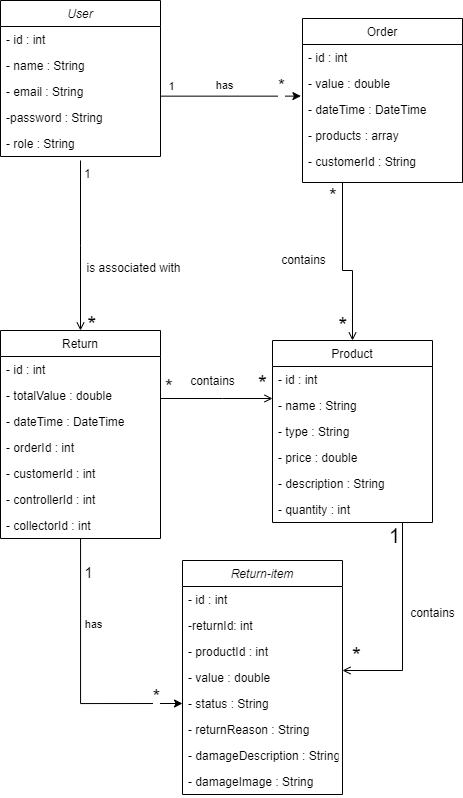

The diagram above was exported from draw.io. Its source (the exported page's mxGraphModel, read from the mxfile embedded in the PNG):
<mxGraphModel dx="1235" dy="624" grid="1" gridSize="10" guides="1" tooltips="1" connect="1" arrows="1" fold="1" page="1" pageScale="1" pageWidth="827" pageHeight="1169" math="0" shadow="0">
  <root>
    <mxCell id="WIyWlLk6GJQsqaUBKTNV-0" />
    <mxCell id="WIyWlLk6GJQsqaUBKTNV-1" parent="WIyWlLk6GJQsqaUBKTNV-0" />
    <mxCell id="zkfFHV4jXpPFQw0GAbJ--0" value="User" style="swimlane;fontStyle=2;align=center;verticalAlign=top;childLayout=stackLayout;horizontal=1;startSize=26;horizontalStack=0;resizeParent=1;resizeLast=0;collapsible=1;marginBottom=0;rounded=0;shadow=0;strokeWidth=1;" parent="WIyWlLk6GJQsqaUBKTNV-1" vertex="1">
      <mxGeometry x="508" y="90" width="160" height="156" as="geometry">
        <mxRectangle x="230" y="140" width="160" height="26" as="alternateBounds" />
      </mxGeometry>
    </mxCell>
    <mxCell id="Yqio099egVzyoUxTRATu-0" value="- id : int" style="text;align=left;verticalAlign=top;spacingLeft=4;spacingRight=4;overflow=hidden;rotatable=0;points=[[0,0.5],[1,0.5]];portConstraint=eastwest;" parent="zkfFHV4jXpPFQw0GAbJ--0" vertex="1">
      <mxGeometry y="26" width="160" height="26" as="geometry" />
    </mxCell>
    <mxCell id="zkfFHV4jXpPFQw0GAbJ--1" value="- name : String" style="text;align=left;verticalAlign=top;spacingLeft=4;spacingRight=4;overflow=hidden;rotatable=0;points=[[0,0.5],[1,0.5]];portConstraint=eastwest;" parent="zkfFHV4jXpPFQw0GAbJ--0" vertex="1">
      <mxGeometry y="52" width="160" height="26" as="geometry" />
    </mxCell>
    <mxCell id="zkfFHV4jXpPFQw0GAbJ--2" value="- email : String" style="text;align=left;verticalAlign=top;spacingLeft=4;spacingRight=4;overflow=hidden;rotatable=0;points=[[0,0.5],[1,0.5]];portConstraint=eastwest;rounded=0;shadow=0;html=0;" parent="zkfFHV4jXpPFQw0GAbJ--0" vertex="1">
      <mxGeometry y="78" width="160" height="26" as="geometry" />
    </mxCell>
    <mxCell id="PLbkhpOp6jdR9rY8INA2-21" value="-password : String" style="text;align=left;verticalAlign=top;spacingLeft=4;spacingRight=4;overflow=hidden;rotatable=0;points=[[0,0.5],[1,0.5]];portConstraint=eastwest;rounded=0;shadow=0;html=0;" parent="zkfFHV4jXpPFQw0GAbJ--0" vertex="1">
      <mxGeometry y="104" width="160" height="26" as="geometry" />
    </mxCell>
    <mxCell id="zkfFHV4jXpPFQw0GAbJ--3" value="- role : String" style="text;align=left;verticalAlign=top;spacingLeft=4;spacingRight=4;overflow=hidden;rotatable=0;points=[[0,0.5],[1,0.5]];portConstraint=eastwest;rounded=0;shadow=0;html=0;" parent="zkfFHV4jXpPFQw0GAbJ--0" vertex="1">
      <mxGeometry y="130" width="160" height="26" as="geometry" />
    </mxCell>
    <mxCell id="Df6W9txaC3gahr2Cr1zK-2" style="edgeStyle=orthogonalEdgeStyle;rounded=0;orthogonalLoop=1;jettySize=auto;html=1;entryX=0;entryY=0.5;entryDx=0;entryDy=0;" edge="1" parent="WIyWlLk6GJQsqaUBKTNV-1" source="ceXgwvty77ScCwkt-f_g-0" target="gCeAcoxzLHUFazacb87S-3">
      <mxGeometry relative="1" as="geometry" />
    </mxCell>
    <mxCell id="Df6W9txaC3gahr2Cr1zK-3" value="1" style="edgeLabel;html=1;align=center;verticalAlign=middle;resizable=0;points=[];fontSize=15;" vertex="1" connectable="0" parent="Df6W9txaC3gahr2Cr1zK-2">
      <mxGeometry x="-0.2555" y="-1" relative="1" as="geometry">
        <mxPoint x="8" y="-65" as="offset" />
      </mxGeometry>
    </mxCell>
    <mxCell id="Df6W9txaC3gahr2Cr1zK-4" value="*" style="edgeLabel;html=1;align=center;verticalAlign=middle;resizable=0;points=[];fontSize=20;" vertex="1" connectable="0" parent="Df6W9txaC3gahr2Cr1zK-2">
      <mxGeometry x="0.711" y="2" relative="1" as="geometry">
        <mxPoint x="12" y="-6" as="offset" />
      </mxGeometry>
    </mxCell>
    <mxCell id="Df6W9txaC3gahr2Cr1zK-5" value="has" style="edgeLabel;html=1;align=center;verticalAlign=middle;resizable=0;points=[];" vertex="1" connectable="0" parent="Df6W9txaC3gahr2Cr1zK-2">
      <mxGeometry x="-0.3608" relative="1" as="geometry">
        <mxPoint x="12" as="offset" />
      </mxGeometry>
    </mxCell>
    <mxCell id="ceXgwvty77ScCwkt-f_g-0" value="Return" style="swimlane;fontStyle=0;align=center;verticalAlign=top;childLayout=stackLayout;horizontal=1;startSize=26;horizontalStack=0;resizeParent=1;resizeLast=0;collapsible=1;marginBottom=0;rounded=0;shadow=0;strokeWidth=1;" parent="WIyWlLk6GJQsqaUBKTNV-1" vertex="1">
      <mxGeometry x="508" y="420" width="160" height="208" as="geometry">
        <mxRectangle x="550" y="140" width="160" height="26" as="alternateBounds" />
      </mxGeometry>
    </mxCell>
    <mxCell id="ceXgwvty77ScCwkt-f_g-4" value="- id : int" style="text;align=left;verticalAlign=top;spacingLeft=4;spacingRight=4;overflow=hidden;rotatable=0;points=[[0,0.5],[1,0.5]];portConstraint=eastwest;rounded=0;shadow=0;html=0;" parent="ceXgwvty77ScCwkt-f_g-0" vertex="1">
      <mxGeometry y="26" width="160" height="26" as="geometry" />
    </mxCell>
    <mxCell id="ceXgwvty77ScCwkt-f_g-2" value="- totalValue : double" style="text;align=left;verticalAlign=top;spacingLeft=4;spacingRight=4;overflow=hidden;rotatable=0;points=[[0,0.5],[1,0.5]];portConstraint=eastwest;rounded=0;shadow=0;html=0;" parent="ceXgwvty77ScCwkt-f_g-0" vertex="1">
      <mxGeometry y="52" width="160" height="26" as="geometry" />
    </mxCell>
    <mxCell id="ceXgwvty77ScCwkt-f_g-1" value="- dateTime : DateTime" style="text;align=left;verticalAlign=top;spacingLeft=4;spacingRight=4;overflow=hidden;rotatable=0;points=[[0,0.5],[1,0.5]];portConstraint=eastwest;" parent="ceXgwvty77ScCwkt-f_g-0" vertex="1">
      <mxGeometry y="78" width="160" height="26" as="geometry" />
    </mxCell>
    <mxCell id="Df6W9txaC3gahr2Cr1zK-32" value="- orderId : int" style="text;align=left;verticalAlign=top;spacingLeft=4;spacingRight=4;overflow=hidden;rotatable=0;points=[[0,0.5],[1,0.5]];portConstraint=eastwest;" vertex="1" parent="ceXgwvty77ScCwkt-f_g-0">
      <mxGeometry y="104" width="160" height="26" as="geometry" />
    </mxCell>
    <mxCell id="ceXgwvty77ScCwkt-f_g-35" value="- customerId : int" style="text;align=left;verticalAlign=top;spacingLeft=4;spacingRight=4;overflow=hidden;rotatable=0;points=[[0,0.5],[1,0.5]];portConstraint=eastwest;rounded=0;shadow=0;html=0;" parent="ceXgwvty77ScCwkt-f_g-0" vertex="1">
      <mxGeometry y="130" width="160" height="26" as="geometry" />
    </mxCell>
    <mxCell id="gCeAcoxzLHUFazacb87S-8" value="- controllerId : int " style="text;align=left;verticalAlign=top;spacingLeft=4;spacingRight=4;overflow=hidden;rotatable=0;points=[[0,0.5],[1,0.5]];portConstraint=eastwest;rounded=0;shadow=0;html=0;" parent="ceXgwvty77ScCwkt-f_g-0" vertex="1">
      <mxGeometry y="156" width="160" height="26" as="geometry" />
    </mxCell>
    <mxCell id="gCeAcoxzLHUFazacb87S-7" value="- collectorId : int" style="text;align=left;verticalAlign=top;spacingLeft=4;spacingRight=4;overflow=hidden;rotatable=0;points=[[0,0.5],[1,0.5]];portConstraint=eastwest;rounded=0;shadow=0;html=0;" parent="ceXgwvty77ScCwkt-f_g-0" vertex="1">
      <mxGeometry y="182" width="160" height="26" as="geometry" />
    </mxCell>
    <mxCell id="ceXgwvty77ScCwkt-f_g-9" value="" style="endArrow=open;shadow=0;strokeWidth=1;rounded=0;endFill=1;edgeStyle=elbowEdgeStyle;elbow=vertical;entryX=0.5;entryY=0;entryDx=0;entryDy=0;exitX=0.5;exitY=1;exitDx=0;exitDy=0;" parent="WIyWlLk6GJQsqaUBKTNV-1" target="ceXgwvty77ScCwkt-f_g-0" edge="1">
      <mxGeometry x="0.5" y="41" relative="1" as="geometry">
        <mxPoint x="588" y="250" as="sourcePoint" />
        <mxPoint x="678" y="400" as="targetPoint" />
        <mxPoint x="-40" y="32" as="offset" />
      </mxGeometry>
    </mxCell>
    <mxCell id="ceXgwvty77ScCwkt-f_g-10" value="1" style="resizable=0;align=left;verticalAlign=bottom;labelBackgroundColor=none;fontSize=12;" parent="ceXgwvty77ScCwkt-f_g-9" connectable="0" vertex="1">
      <mxGeometry x="-1" relative="1" as="geometry">
        <mxPoint x="2" y="22" as="offset" />
      </mxGeometry>
    </mxCell>
    <mxCell id="ceXgwvty77ScCwkt-f_g-11" value="*" style="resizable=0;align=right;verticalAlign=bottom;labelBackgroundColor=none;fontSize=23;" parent="ceXgwvty77ScCwkt-f_g-9" connectable="0" vertex="1">
      <mxGeometry x="1" relative="1" as="geometry">
        <mxPoint x="17" y="6" as="offset" />
      </mxGeometry>
    </mxCell>
    <mxCell id="ceXgwvty77ScCwkt-f_g-12" value="is associated with" style="text;html=1;resizable=0;points=[];;align=center;verticalAlign=middle;labelBackgroundColor=none;rounded=0;shadow=0;strokeWidth=1;fontSize=12;" parent="ceXgwvty77ScCwkt-f_g-9" vertex="1" connectable="0">
      <mxGeometry x="0.5" y="49" relative="1" as="geometry">
        <mxPoint x="3" y="-20" as="offset" />
      </mxGeometry>
    </mxCell>
    <mxCell id="ceXgwvty77ScCwkt-f_g-14" value="Product" style="swimlane;fontStyle=0;align=center;verticalAlign=top;childLayout=stackLayout;horizontal=1;startSize=26;horizontalStack=0;resizeParent=1;resizeLast=0;collapsible=1;marginBottom=0;rounded=0;shadow=0;strokeWidth=1;" parent="WIyWlLk6GJQsqaUBKTNV-1" vertex="1">
      <mxGeometry x="780" y="430" width="160" height="182" as="geometry">
        <mxRectangle x="550" y="140" width="160" height="26" as="alternateBounds" />
      </mxGeometry>
    </mxCell>
    <mxCell id="ceXgwvty77ScCwkt-f_g-15" value="- id : int" style="text;align=left;verticalAlign=top;spacingLeft=4;spacingRight=4;overflow=hidden;rotatable=0;points=[[0,0.5],[1,0.5]];portConstraint=eastwest;" parent="ceXgwvty77ScCwkt-f_g-14" vertex="1">
      <mxGeometry y="26" width="160" height="26" as="geometry" />
    </mxCell>
    <mxCell id="ceXgwvty77ScCwkt-f_g-16" value="- name : String" style="text;align=left;verticalAlign=top;spacingLeft=4;spacingRight=4;overflow=hidden;rotatable=0;points=[[0,0.5],[1,0.5]];portConstraint=eastwest;rounded=0;shadow=0;html=0;" parent="ceXgwvty77ScCwkt-f_g-14" vertex="1">
      <mxGeometry y="52" width="160" height="26" as="geometry" />
    </mxCell>
    <mxCell id="ceXgwvty77ScCwkt-f_g-17" value="- type : String" style="text;align=left;verticalAlign=top;spacingLeft=4;spacingRight=4;overflow=hidden;rotatable=0;points=[[0,0.5],[1,0.5]];portConstraint=eastwest;rounded=0;shadow=0;html=0;" parent="ceXgwvty77ScCwkt-f_g-14" vertex="1">
      <mxGeometry y="78" width="160" height="26" as="geometry" />
    </mxCell>
    <mxCell id="Df6W9txaC3gahr2Cr1zK-17" value="- price : double" style="text;align=left;verticalAlign=top;spacingLeft=4;spacingRight=4;overflow=hidden;rotatable=0;points=[[0,0.5],[1,0.5]];portConstraint=eastwest;rounded=0;shadow=0;html=0;" vertex="1" parent="ceXgwvty77ScCwkt-f_g-14">
      <mxGeometry y="104" width="160" height="26" as="geometry" />
    </mxCell>
    <mxCell id="Df6W9txaC3gahr2Cr1zK-19" value="- description : String" style="text;align=left;verticalAlign=top;spacingLeft=4;spacingRight=4;overflow=hidden;rotatable=0;points=[[0,0.5],[1,0.5]];portConstraint=eastwest;rounded=0;shadow=0;html=0;" vertex="1" parent="ceXgwvty77ScCwkt-f_g-14">
      <mxGeometry y="130" width="160" height="26" as="geometry" />
    </mxCell>
    <mxCell id="Df6W9txaC3gahr2Cr1zK-18" value="- quantity : int" style="text;align=left;verticalAlign=top;spacingLeft=4;spacingRight=4;overflow=hidden;rotatable=0;points=[[0,0.5],[1,0.5]];portConstraint=eastwest;rounded=0;shadow=0;html=0;" vertex="1" parent="ceXgwvty77ScCwkt-f_g-14">
      <mxGeometry y="156" width="160" height="26" as="geometry" />
    </mxCell>
    <mxCell id="ceXgwvty77ScCwkt-f_g-29" value="" style="endArrow=open;shadow=0;strokeWidth=1;rounded=0;endFill=1;edgeStyle=elbowEdgeStyle;elbow=vertical;" parent="WIyWlLk6GJQsqaUBKTNV-1" edge="1">
      <mxGeometry x="0.5" y="41" relative="1" as="geometry">
        <mxPoint x="668" y="488" as="sourcePoint" />
        <mxPoint x="780" y="488" as="targetPoint" />
        <mxPoint x="-40" y="32" as="offset" />
        <Array as="points">
          <mxPoint x="730" y="488" />
        </Array>
      </mxGeometry>
    </mxCell>
    <mxCell id="ceXgwvty77ScCwkt-f_g-30" value="*" style="resizable=0;align=left;verticalAlign=bottom;labelBackgroundColor=none;fontSize=20;" parent="ceXgwvty77ScCwkt-f_g-29" connectable="0" vertex="1">
      <mxGeometry x="-1" relative="1" as="geometry">
        <mxPoint x="3" as="offset" />
      </mxGeometry>
    </mxCell>
    <mxCell id="ceXgwvty77ScCwkt-f_g-31" value="*" style="resizable=0;align=right;verticalAlign=bottom;labelBackgroundColor=none;fontSize=23;" parent="ceXgwvty77ScCwkt-f_g-29" connectable="0" vertex="1">
      <mxGeometry x="1" relative="1" as="geometry">
        <mxPoint x="-4" y="-2" as="offset" />
      </mxGeometry>
    </mxCell>
    <mxCell id="ceXgwvty77ScCwkt-f_g-32" value="contains" style="text;html=1;resizable=0;points=[];;align=center;verticalAlign=middle;labelBackgroundColor=none;rounded=0;shadow=0;strokeWidth=1;fontSize=12;" parent="ceXgwvty77ScCwkt-f_g-29" vertex="1" connectable="0">
      <mxGeometry x="0.5" y="49" relative="1" as="geometry">
        <mxPoint x="-32" y="31" as="offset" />
      </mxGeometry>
    </mxCell>
    <mxCell id="PLbkhpOp6jdR9rY8INA2-0" value="Order" style="swimlane;fontStyle=0;align=center;verticalAlign=top;childLayout=stackLayout;horizontal=1;startSize=26;horizontalStack=0;resizeParent=1;resizeLast=0;collapsible=1;marginBottom=0;rounded=0;shadow=0;strokeWidth=1;" parent="WIyWlLk6GJQsqaUBKTNV-1" vertex="1">
      <mxGeometry x="810" y="108" width="160" height="164" as="geometry">
        <mxRectangle x="550" y="140" width="160" height="26" as="alternateBounds" />
      </mxGeometry>
    </mxCell>
    <mxCell id="PLbkhpOp6jdR9rY8INA2-1" value="- id : int" style="text;align=left;verticalAlign=top;spacingLeft=4;spacingRight=4;overflow=hidden;rotatable=0;points=[[0,0.5],[1,0.5]];portConstraint=eastwest;rounded=0;shadow=0;html=0;" parent="PLbkhpOp6jdR9rY8INA2-0" vertex="1">
      <mxGeometry y="26" width="160" height="26" as="geometry" />
    </mxCell>
    <mxCell id="PLbkhpOp6jdR9rY8INA2-2" value="- value : double" style="text;align=left;verticalAlign=top;spacingLeft=4;spacingRight=4;overflow=hidden;rotatable=0;points=[[0,0.5],[1,0.5]];portConstraint=eastwest;rounded=0;shadow=0;html=0;" parent="PLbkhpOp6jdR9rY8INA2-0" vertex="1">
      <mxGeometry y="52" width="160" height="26" as="geometry" />
    </mxCell>
    <mxCell id="PLbkhpOp6jdR9rY8INA2-3" value="- dateTime : DateTime" style="text;align=left;verticalAlign=top;spacingLeft=4;spacingRight=4;overflow=hidden;rotatable=0;points=[[0,0.5],[1,0.5]];portConstraint=eastwest;" parent="PLbkhpOp6jdR9rY8INA2-0" vertex="1">
      <mxGeometry y="78" width="160" height="26" as="geometry" />
    </mxCell>
    <mxCell id="PLbkhpOp6jdR9rY8INA2-4" value="- products : array" style="text;align=left;verticalAlign=top;spacingLeft=4;spacingRight=4;overflow=hidden;rotatable=0;points=[[0,0.5],[1,0.5]];portConstraint=eastwest;rounded=0;shadow=0;html=0;" parent="PLbkhpOp6jdR9rY8INA2-0" vertex="1">
      <mxGeometry y="104" width="160" height="26" as="geometry" />
    </mxCell>
    <mxCell id="PLbkhpOp6jdR9rY8INA2-5" value="- customerId : String" style="text;align=left;verticalAlign=top;spacingLeft=4;spacingRight=4;overflow=hidden;rotatable=0;points=[[0,0.5],[1,0.5]];portConstraint=eastwest;rounded=0;shadow=0;html=0;" parent="PLbkhpOp6jdR9rY8INA2-0" vertex="1">
      <mxGeometry y="130" width="160" height="26" as="geometry" />
    </mxCell>
    <mxCell id="PLbkhpOp6jdR9rY8INA2-12" style="edgeStyle=orthogonalEdgeStyle;rounded=0;orthogonalLoop=1;jettySize=auto;html=1;entryX=-0.01;entryY=-0.015;entryDx=0;entryDy=0;entryPerimeter=0;" parent="WIyWlLk6GJQsqaUBKTNV-1" target="PLbkhpOp6jdR9rY8INA2-3" edge="1">
      <mxGeometry relative="1" as="geometry">
        <Array as="points">
          <mxPoint x="788" y="185" />
        </Array>
        <mxPoint x="668" y="185.6470588235295" as="sourcePoint" />
      </mxGeometry>
    </mxCell>
    <mxCell id="PLbkhpOp6jdR9rY8INA2-13" value="has" style="edgeLabel;html=1;align=center;verticalAlign=middle;resizable=0;points=[];" parent="PLbkhpOp6jdR9rY8INA2-12" vertex="1" connectable="0">
      <mxGeometry x="-0.265" y="-1" relative="1" as="geometry">
        <mxPoint x="12" y="-12" as="offset" />
      </mxGeometry>
    </mxCell>
    <mxCell id="PLbkhpOp6jdR9rY8INA2-15" value="1" style="edgeLabel;html=1;align=center;verticalAlign=middle;resizable=0;points=[];" parent="PLbkhpOp6jdR9rY8INA2-12" vertex="1" connectable="0">
      <mxGeometry x="-0.8205" y="3" relative="1" as="geometry">
        <mxPoint x="-3" y="-7" as="offset" />
      </mxGeometry>
    </mxCell>
    <mxCell id="PLbkhpOp6jdR9rY8INA2-16" value="*" style="edgeLabel;html=1;align=center;verticalAlign=middle;resizable=0;points=[];fontSize=18;" parent="PLbkhpOp6jdR9rY8INA2-12" vertex="1" connectable="0">
      <mxGeometry x="0.5897" y="-1" relative="1" as="geometry">
        <mxPoint x="9" y="-11" as="offset" />
      </mxGeometry>
    </mxCell>
    <mxCell id="PLbkhpOp6jdR9rY8INA2-17" value="" style="endArrow=open;shadow=0;strokeWidth=1;rounded=0;endFill=1;edgeStyle=elbowEdgeStyle;elbow=vertical;exitX=0.25;exitY=1;exitDx=0;exitDy=0;entryX=0.5;entryY=0;entryDx=0;entryDy=0;" parent="WIyWlLk6GJQsqaUBKTNV-1" source="PLbkhpOp6jdR9rY8INA2-0" target="ceXgwvty77ScCwkt-f_g-14" edge="1">
      <mxGeometry x="0.5" y="41" relative="1" as="geometry">
        <mxPoint x="850" y="360" as="sourcePoint" />
        <mxPoint x="962" y="360" as="targetPoint" />
        <mxPoint x="-40" y="32" as="offset" />
        <Array as="points">
          <mxPoint x="860" y="360" />
        </Array>
      </mxGeometry>
    </mxCell>
    <mxCell id="PLbkhpOp6jdR9rY8INA2-18" value="*" style="resizable=0;align=left;verticalAlign=bottom;labelBackgroundColor=none;fontSize=20;" parent="PLbkhpOp6jdR9rY8INA2-17" connectable="0" vertex="1">
      <mxGeometry x="-1" relative="1" as="geometry">
        <mxPoint x="-15" y="25" as="offset" />
      </mxGeometry>
    </mxCell>
    <mxCell id="PLbkhpOp6jdR9rY8INA2-19" value="*" style="resizable=0;align=right;verticalAlign=bottom;labelBackgroundColor=none;fontSize=23;" parent="PLbkhpOp6jdR9rY8INA2-17" connectable="0" vertex="1">
      <mxGeometry x="1" relative="1" as="geometry">
        <mxPoint x="-4" y="-2" as="offset" />
      </mxGeometry>
    </mxCell>
    <mxCell id="PLbkhpOp6jdR9rY8INA2-20" value="contains" style="text;html=1;resizable=0;points=[];;align=center;verticalAlign=middle;labelBackgroundColor=none;rounded=0;shadow=0;strokeWidth=1;fontSize=12;" parent="PLbkhpOp6jdR9rY8INA2-17" vertex="1" connectable="0">
      <mxGeometry x="0.5" y="49" relative="1" as="geometry">
        <mxPoint x="-99" y="-38" as="offset" />
      </mxGeometry>
    </mxCell>
    <mxCell id="gCeAcoxzLHUFazacb87S-0" value="Return-item" style="swimlane;fontStyle=2;align=center;verticalAlign=top;childLayout=stackLayout;horizontal=1;startSize=26;horizontalStack=0;resizeParent=1;resizeLast=0;collapsible=1;marginBottom=0;rounded=0;shadow=0;strokeWidth=1;" parent="WIyWlLk6GJQsqaUBKTNV-1" vertex="1">
      <mxGeometry x="690" y="650" width="160" height="234" as="geometry">
        <mxRectangle x="230" y="140" width="160" height="26" as="alternateBounds" />
      </mxGeometry>
    </mxCell>
    <mxCell id="gCeAcoxzLHUFazacb87S-1" value="- id : int" style="text;align=left;verticalAlign=top;spacingLeft=4;spacingRight=4;overflow=hidden;rotatable=0;points=[[0,0.5],[1,0.5]];portConstraint=eastwest;" parent="gCeAcoxzLHUFazacb87S-0" vertex="1">
      <mxGeometry y="26" width="160" height="26" as="geometry" />
    </mxCell>
    <mxCell id="Df6W9txaC3gahr2Cr1zK-0" value="-returnId: int" style="text;align=left;verticalAlign=top;spacingLeft=4;spacingRight=4;overflow=hidden;rotatable=0;points=[[0,0.5],[1,0.5]];portConstraint=eastwest;" vertex="1" parent="gCeAcoxzLHUFazacb87S-0">
      <mxGeometry y="52" width="160" height="26" as="geometry" />
    </mxCell>
    <mxCell id="gCeAcoxzLHUFazacb87S-2" value="- productId : int" style="text;align=left;verticalAlign=top;spacingLeft=4;spacingRight=4;overflow=hidden;rotatable=0;points=[[0,0.5],[1,0.5]];portConstraint=eastwest;" parent="gCeAcoxzLHUFazacb87S-0" vertex="1">
      <mxGeometry y="78" width="160" height="26" as="geometry" />
    </mxCell>
    <mxCell id="Df6W9txaC3gahr2Cr1zK-16" value="- value : double" style="text;align=left;verticalAlign=top;spacingLeft=4;spacingRight=4;overflow=hidden;rotatable=0;points=[[0,0.5],[1,0.5]];portConstraint=eastwest;" vertex="1" parent="gCeAcoxzLHUFazacb87S-0">
      <mxGeometry y="104" width="160" height="26" as="geometry" />
    </mxCell>
    <mxCell id="gCeAcoxzLHUFazacb87S-3" value="- status : String" style="text;align=left;verticalAlign=top;spacingLeft=4;spacingRight=4;overflow=hidden;rotatable=0;points=[[0,0.5],[1,0.5]];portConstraint=eastwest;rounded=0;shadow=0;html=0;" parent="gCeAcoxzLHUFazacb87S-0" vertex="1">
      <mxGeometry y="130" width="160" height="26" as="geometry" />
    </mxCell>
    <mxCell id="Df6W9txaC3gahr2Cr1zK-1" value="- returnReason : String" style="text;align=left;verticalAlign=top;spacingLeft=4;spacingRight=4;overflow=hidden;rotatable=0;points=[[0,0.5],[1,0.5]];portConstraint=eastwest;rounded=0;shadow=0;html=0;" vertex="1" parent="gCeAcoxzLHUFazacb87S-0">
      <mxGeometry y="156" width="160" height="26" as="geometry" />
    </mxCell>
    <mxCell id="gCeAcoxzLHUFazacb87S-4" value="- damageDescription : String" style="text;align=left;verticalAlign=top;spacingLeft=4;spacingRight=4;overflow=hidden;rotatable=0;points=[[0,0.5],[1,0.5]];portConstraint=eastwest;rounded=0;shadow=0;html=0;" parent="gCeAcoxzLHUFazacb87S-0" vertex="1">
      <mxGeometry y="182" width="160" height="26" as="geometry" />
    </mxCell>
    <mxCell id="gCeAcoxzLHUFazacb87S-5" value="- damageImage : String" style="text;align=left;verticalAlign=top;spacingLeft=4;spacingRight=4;overflow=hidden;rotatable=0;points=[[0,0.5],[1,0.5]];portConstraint=eastwest;rounded=0;shadow=0;html=0;" parent="gCeAcoxzLHUFazacb87S-0" vertex="1">
      <mxGeometry y="208" width="160" height="26" as="geometry" />
    </mxCell>
    <mxCell id="Df6W9txaC3gahr2Cr1zK-6" value="" style="endArrow=open;shadow=0;strokeWidth=1;rounded=0;endFill=1;edgeStyle=elbowEdgeStyle;elbow=vertical;" edge="1" parent="WIyWlLk6GJQsqaUBKTNV-1">
      <mxGeometry x="0.5" y="41" relative="1" as="geometry">
        <mxPoint x="910" y="612" as="sourcePoint" />
        <mxPoint x="850" y="760" as="targetPoint" />
        <mxPoint x="-40" y="32" as="offset" />
        <Array as="points">
          <mxPoint x="960" y="760" />
        </Array>
      </mxGeometry>
    </mxCell>
    <mxCell id="Df6W9txaC3gahr2Cr1zK-7" value="1" style="resizable=0;align=left;verticalAlign=bottom;labelBackgroundColor=none;fontSize=20;" connectable="0" vertex="1" parent="Df6W9txaC3gahr2Cr1zK-6">
      <mxGeometry x="-1" relative="1" as="geometry">
        <mxPoint x="-15" y="25" as="offset" />
      </mxGeometry>
    </mxCell>
    <mxCell id="Df6W9txaC3gahr2Cr1zK-8" value="*" style="resizable=0;align=right;verticalAlign=bottom;labelBackgroundColor=none;fontSize=23;" connectable="0" vertex="1" parent="Df6W9txaC3gahr2Cr1zK-6">
      <mxGeometry x="1" relative="1" as="geometry">
        <mxPoint x="20" y="-2" as="offset" />
      </mxGeometry>
    </mxCell>
    <mxCell id="Df6W9txaC3gahr2Cr1zK-9" value="contains" style="text;html=1;resizable=0;points=[];;align=center;verticalAlign=middle;labelBackgroundColor=none;rounded=0;shadow=0;strokeWidth=1;fontSize=12;" vertex="1" connectable="0" parent="Df6W9txaC3gahr2Cr1zK-6">
      <mxGeometry x="0.5" y="49" relative="1" as="geometry">
        <mxPoint x="38" y="-107" as="offset" />
      </mxGeometry>
    </mxCell>
  </root>
</mxGraphModel>